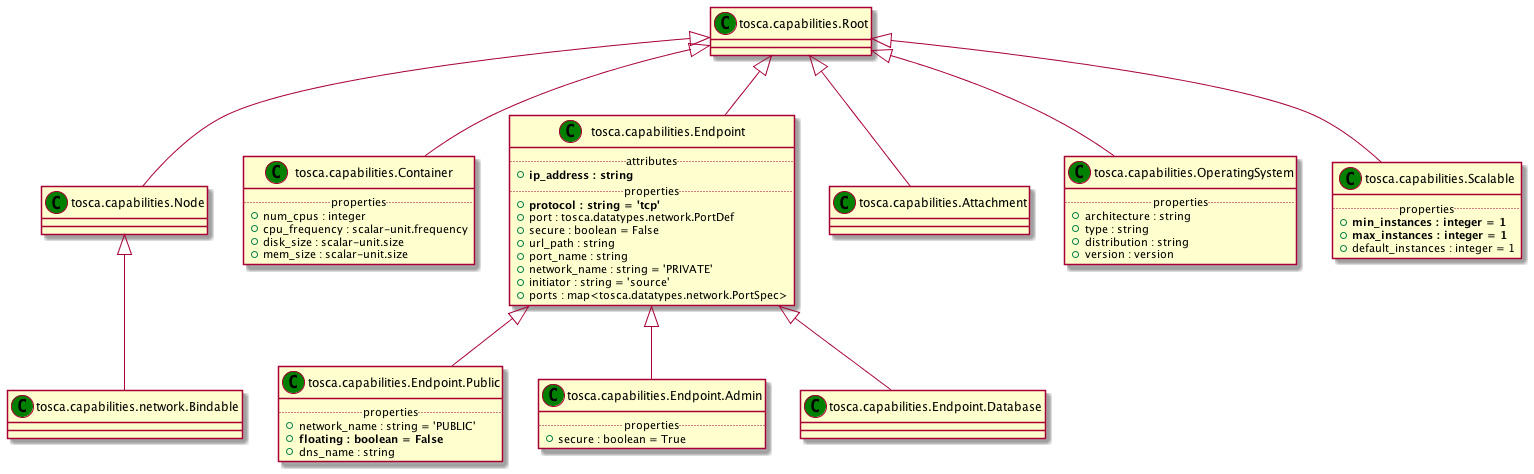

The diagram above was rendered by PlantUML. Its source (embedded in the PNG):
@startuml
set namespaceSeparator none
class "tosca.capabilities.Root" as tosca_capabilities_Root_CT << (C,green) >> {
}
class "tosca.capabilities.Node" as tosca_capabilities_Node_CT << (C,green) >> {
}
class "tosca.capabilities.Container" as tosca_capabilities_Container_CT << (C,green) >> {
.. properties ..
+num_cpus : integer
+cpu_frequency : scalar-unit.frequency
+disk_size : scalar-unit.size
+mem_size : scalar-unit.size
}
class "tosca.capabilities.Endpoint" as tosca_capabilities_Endpoint_CT << (C,green) >> {
.. attributes ..
+<b>ip_address : string
.. properties ..
+<b>protocol : string = 'tcp'
+port : tosca.datatypes.network.PortDef
+secure : boolean = False
+url_path : string
+port_name : string
+network_name : string = 'PRIVATE'
+initiator : string = 'source'
+ports : map<tosca.datatypes.network.PortSpec>
}
class "tosca.capabilities.Endpoint.Public" as tosca_capabilities_Endpoint_Public_CT << (C,green) >> {
.. properties ..
+network_name : string = 'PUBLIC'
+<b>floating : boolean = False
+dns_name : string
}
class "tosca.capabilities.Endpoint.Admin" as tosca_capabilities_Endpoint_Admin_CT << (C,green) >> {
.. properties ..
+secure : boolean = True
}
class "tosca.capabilities.Endpoint.Database" as tosca_capabilities_Endpoint_Database_CT << (C,green) >> {
}
class "tosca.capabilities.Attachment" as tosca_capabilities_Attachment_CT << (C,green) >> {
}
class "tosca.capabilities.OperatingSystem" as tosca_capabilities_OperatingSystem_CT << (C,green) >> {
.. properties ..
+architecture : string
+type : string
+distribution : string
+version : version
}
class "tosca.capabilities.Scalable" as tosca_capabilities_Scalable_CT << (C,green) >> {
.. properties ..
+<b>min_instances : integer = 1
+<b>max_instances : integer = 1
+default_instances : integer = 1
}
class "tosca.capabilities.network.Bindable" as tosca_capabilities_network_Bindable_CT << (C,green) >> {
}
tosca_capabilities_Root_CT <|-- tosca_capabilities_Node_CT
tosca_capabilities_Root_CT <|-- tosca_capabilities_Container_CT
tosca_capabilities_Root_CT <|-- tosca_capabilities_Endpoint_CT
tosca_capabilities_Endpoint_CT <|-- tosca_capabilities_Endpoint_Public_CT
tosca_capabilities_Endpoint_CT <|-- tosca_capabilities_Endpoint_Admin_CT
tosca_capabilities_Endpoint_CT <|-- tosca_capabilities_Endpoint_Database_CT
tosca_capabilities_Root_CT <|-- tosca_capabilities_Attachment_CT
tosca_capabilities_Root_CT <|-- tosca_capabilities_OperatingSystem_CT
tosca_capabilities_Root_CT <|-- tosca_capabilities_Scalable_CT
tosca_capabilities_Node_CT <|-- tosca_capabilities_network_Bindable_CT
@enduml